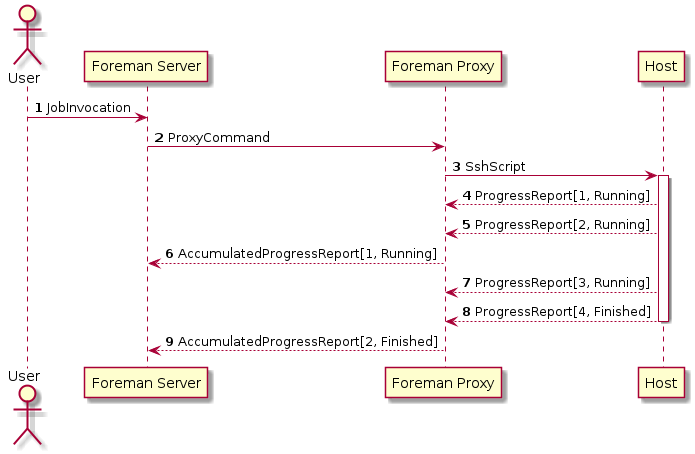

The diagram above was rendered by PlantUML. Its source (embedded in the PNG):
@startuml

actor User
participant "Foreman Server" as Foreman
participant "Foreman Proxy" as Proxy
participant "Host" as Host

autonumber
User -> Foreman : JobInvocation
Foreman -> Proxy : ProxyCommand
Proxy -> Host : SshScript
Activate Host
Host --> Proxy : ProgressReport[1, Running]
Host --> Proxy : ProgressReport[2, Running]
Proxy --> Foreman : AccumulatedProgressReport[1, Running]
Host --> Proxy : ProgressReport[3, Running]
Host --> Proxy : ProgressReport[4, Finished]
Deactivate Host
Proxy --> Foreman : AccumulatedProgressReport[2, Finished]
 skinparam backgroundColor transparent

@enduml